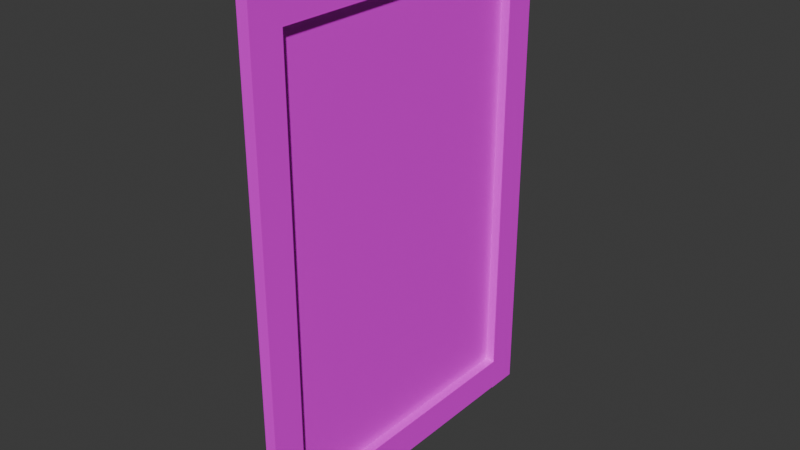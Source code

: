 # Source: fish.blend  (saved by Blender 4.0.36; exported with 4.5.12 LTS)
import bpy
from mathutils import Matrix  # noqa: F401  (used for matrix-valued properties, if any)

bpy.ops.wm.read_factory_settings(use_empty=True)
scene = bpy.context.scene
scene.name = 'Scene'

# ---- collections
col_collection = bpy.data.collections.new('Collection'); scene.collection.children.link(col_collection)

# ---- images (referenced by path relative to the original .blend; pixels are not part of the script)
import os
ASSET_DIR = os.environ.get("B2B_ASSET_DIR", "")  # directory of the original .blend (textures are referenced by path, not embedded)
HERE = os.path.dirname(os.path.abspath(__file__))  # packed textures are extracted next to this script under _unpacked/

def load_image(name, relpath, width, height, colorspace="sRGB"):
    """Load a texture the original file referenced (path relative to the .blend, or extracted next to this script)."""
    p = next((c for c in (os.path.join(HERE, relpath), os.path.join(ASSET_DIR, relpath)) if relpath and os.path.exists(c)), "")
    if p:
        img = bpy.data.images.load(p, check_existing=True)
        img.name = name
    else:  # same state as the original file: an image datablock whose file is absent (Cycles renders it pink)
        img = bpy.data.images.new(name, width, height)
        img.source = "FILE"
        img.filepath = "//" + (relpath or name)
    img.colorspace_settings.name = colorspace
    return img
img_wood_texture_2_png_001 = load_image('Wood Texture 2.png.001', 'Wood Texture 2.png', 1024, 1024, 'sRGB')

# ---- materials (node trees are filled in below, after node groups)
mat_material = bpy.data.materials.new('Material')
mat_material.alpha_threshold = 0.0
mat_material.use_transparent_shadow = False
mat_material.roughness = 0.5
mat_material.line_color = (0.0, 0.0, 0.0, 1.0)
mat_material_001 = bpy.data.materials.new('Material.001')
mat_material_001.alpha_threshold = 0.0
mat_material_001.use_transparent_shadow = False
mat_material_001.roughness = 0.5
mat_material_001.line_color = (0.0, 0.0, 0.0, 1.0)
mat_material_005 = bpy.data.materials.new('Material.005')
mat_material_005.alpha_threshold = 0.0
mat_material_005.use_transparent_shadow = False
mat_material_005.roughness = 0.5
mat_material_005.line_color = (0.0, 0.0, 0.0, 1.0)

# ---- material node trees
mat_material.use_nodes = True; mat_material.node_tree.nodes.clear()
_N = mat_material.node_tree.nodes; _L = mat_material.node_tree.links
n0 = _N.new('ShaderNodeOutputMaterial'); n0.name = 'Material Output'; n0.location = (300, 300)
n1 = _N.new('ShaderNodeBsdfPrincipled'); n1.name = 'Principled BSDF'; n1.location = (10, 300)
n1.inputs[3].default_value = 1.45
n2 = _N.new('ShaderNodeTexImage'); n2.name = 'Image Texture'; n2.location = (-280, 280)
_L.new(n1.outputs[0], n0.inputs[0])
_L.new(n2.outputs[0], n1.inputs[0])
n0.is_active_output = True
mat_material_001.use_nodes = True; mat_material_001.node_tree.nodes.clear()
_N = mat_material_001.node_tree.nodes; _L = mat_material_001.node_tree.links
n0 = _N.new('ShaderNodeOutputMaterial'); n0.name = 'Material Output'; n0.location = (300, 300)
n1 = _N.new('ShaderNodeBsdfPrincipled'); n1.name = 'Principled BSDF'; n1.location = (10, 300)
n1.inputs[3].default_value = 1.45
n2 = _N.new('ShaderNodeTexImage'); n2.name = 'Image Texture'; n2.location = (-280, 280)
n2.image = img_wood_texture_2_png_001
_L.new(n1.outputs[0], n0.inputs[0])
_L.new(n2.outputs[0], n1.inputs[0])
n0.is_active_output = True
mat_material_005.use_nodes = True; mat_material_005.node_tree.nodes.clear()
_N = mat_material_005.node_tree.nodes; _L = mat_material_005.node_tree.links
n0 = _N.new('ShaderNodeOutputMaterial'); n0.name = 'Material Output'; n0.location = (300, 300)
n1 = _N.new('ShaderNodeBsdfPrincipled'); n1.name = 'Principled BSDF'; n1.location = (10, 300)
n1.inputs[3].default_value = 1.45
n2 = _N.new('ShaderNodeTexImage'); n2.name = 'Image Texture'; n2.location = (-280, 280)
n2.image = img_wood_texture_2_png_001
_L.new(n1.outputs[0], n0.inputs[0])
_L.new(n2.outputs[0], n1.inputs[0])
n0.is_active_output = True

# ---- world
world_world = bpy.data.worlds.new('World'); scene.world = world_world
world_world.use_nodes = True; world_world.node_tree.nodes.clear()
_N = world_world.node_tree.nodes; _L = world_world.node_tree.links
n0 = _N.new('ShaderNodeOutputWorld'); n0.name = 'World Output'; n0.location = (300, 300)
n1 = _N.new('ShaderNodeBackground'); n1.name = 'Background'; n1.location = (10, 300)
n1.inputs[0].default_value = (0.05088, 0.05088, 0.05088, 1.0)
_L.new(n1.outputs[0], n0.inputs[0])
n0.is_active_output = True
world_world.color = (0.05088, 0.05088, 0.05088)
world_world.use_sun_shadow = False
world_world.sun_shadow_jitter_overblur = 0.0

# ---- meshes
me_cube = bpy.data.meshes.new('Cube')
me_cube.from_pydata([(1.0, 1.0, 1.0), (1.0, 1.0, -1.0), (1.0, -1.0, 1.0), (1.0, -1.0, -1.0), (-1.0, 1.0, 1.0), (-1.0, 1.0, -1.0), (-1.0, -1.0, 1.0), (-1.0, -1.0, -1.0)], [], [(0, 4, 6, 2), (3, 2, 6, 7), (7, 6, 4, 5), (5, 1, 3, 7), (1, 0, 2, 3), (5, 4, 0, 1)])
_uv = me_cube.uv_layers.new(name='UVMap')
_uv.uv.foreach_set('vector', [0.625, 0.5, 0.875, 0.5, 0.875, 0.75, 0.625, 0.75, 0.375, 0.75, 0.625, 0.75, 0.625, 1.0, 0.375, 1.0, 0.375, 0.0, 0.625, 0.0, 0.625, 0.25, 0.375, 0.25, 0.125, 0.5, 0.375, 0.5, 0.375, 0.75, 0.125, 0.75, 0.375, 0.5, 0.625, 0.5, 0.625, 0.75, 0.375, 0.75, 0.375, 0.25, 0.625, 0.25, 0.625, 0.5, 0.375, 0.5])
me_cube.materials.append(mat_material)
me_cube.use_mirror_vertex_groups = False
me_cube.update()
me_cube_001 = bpy.data.meshes.new('Cube.001')
me_cube_001.from_pydata([(1.0, 1.0, 1.0), (1.0, 1.0, -1.0), (1.0, -1.0, 1.0), (1.0, -1.0, -1.0), (-1.0, 1.0, 1.0), (-1.0, 1.0, -1.0), (-1.0, -1.0, 1.0), (-1.0, -1.0, -1.0)], [], [(0, 4, 6, 2), (3, 2, 6, 7), (7, 6, 4, 5), (5, 1, 3, 7), (1, 0, 2, 3), (5, 4, 0, 1)])
_uv = me_cube_001.uv_layers.new(name='UVMap')
_uv.uv.foreach_set('vector', [0.625, 0.5, 0.875, 0.5, 0.875, 0.75, 0.625, 0.75, 0.375, 0.75, 0.625, 0.75, 0.625, 1.0, 0.375, 1.0, 0.375, 0.0, 0.625, 0.0, 0.625, 0.25, 0.375, 0.25, 0.125, 0.5, 0.375, 0.5, 0.375, 0.75, 0.125, 0.75, 0.375, 0.5, 0.625, 0.5, 0.625, 0.75, 0.375, 0.75, 0.375, 0.25, 0.625, 0.25, 0.625, 0.5, 0.375, 0.5])
me_cube_001.materials.append(mat_material_001)
me_cube_001.use_mirror_vertex_groups = False
me_cube_001.update()
me_cube_005 = bpy.data.meshes.new('Cube.005')
me_cube_005.from_pydata([(1.0, 1.0, 1.0), (1.0, 1.0, -1.0), (1.0, -1.0, 1.0), (1.0, -1.0, -1.0), (-1.0, 1.0, 1.0), (-1.0, 1.0, -1.0), (-1.0, -1.0, 1.0), (-1.0, -1.0, -1.0)], [], [(0, 4, 6, 2), (3, 2, 6, 7), (7, 6, 4, 5), (5, 1, 3, 7), (1, 0, 2, 3), (5, 4, 0, 1)])
_uv = me_cube_005.uv_layers.new(name='UVMap')
_uv.uv.foreach_set('vector', [0.625, 0.5, 0.875, 0.5, 0.875, 0.75, 0.625, 0.75, 0.375, 0.75, 0.625, 0.75, 0.625, 1.0, 0.375, 1.0, 0.375, 0.0, 0.625, 0.0, 0.625, 0.25, 0.375, 0.25, 0.125, 0.5, 0.375, 0.5, 0.375, 0.75, 0.125, 0.75, 0.375, 0.5, 0.625, 0.5, 0.625, 0.75, 0.375, 0.75, 0.375, 0.25, 0.625, 0.25, 0.625, 0.5, 0.375, 0.5])
me_cube_005.materials.append(mat_material_005)
me_cube_005.use_mirror_vertex_groups = False
me_cube_005.update()
me_cube_004 = bpy.data.meshes.new('Cube.004')
me_cube_004.from_pydata([(1.0, 1.0, 1.0), (1.0, 1.0, -1.0), (1.0, -1.0, 1.0), (1.0, -1.0, -1.0), (-1.0, 1.0, 1.0), (-1.0, 1.0, -1.0), (-1.0, -1.0, 1.0), (-1.0, -1.0, -1.0)], [], [(0, 4, 6, 2), (3, 2, 6, 7), (7, 6, 4, 5), (5, 1, 3, 7), (1, 0, 2, 3), (5, 4, 0, 1)])
_uv = me_cube_004.uv_layers.new(name='UVMap')
_uv.uv.foreach_set('vector', [0.625, 0.5, 0.875, 0.5, 0.875, 0.75, 0.625, 0.75, 0.375, 0.75, 0.625, 0.75, 0.625, 1.0, 0.375, 1.0, 0.375, 0.0, 0.625, 0.0, 0.625, 0.25, 0.375, 0.25, 0.125, 0.5, 0.375, 0.5, 0.375, 0.75, 0.125, 0.75, 0.375, 0.5, 0.625, 0.5, 0.625, 0.75, 0.375, 0.75, 0.375, 0.25, 0.625, 0.25, 0.625, 0.5, 0.375, 0.5])
me_cube_004.materials.append(mat_material_001)
me_cube_004.use_mirror_vertex_groups = False
me_cube_004.update()
me_cube_006 = bpy.data.meshes.new('Cube.006')
me_cube_006.from_pydata([(1.0, 1.0, 1.0), (1.0, 1.0, -1.0), (1.0, -1.0, 1.0), (1.0, -1.0, -1.0), (-1.0, 1.0, 1.0), (-1.0, 1.0, -1.0), (-1.0, -1.0, 1.0), (-1.0, -1.0, -1.0)], [], [(0, 4, 6, 2), (3, 2, 6, 7), (7, 6, 4, 5), (5, 1, 3, 7), (1, 0, 2, 3), (5, 4, 0, 1)])
_uv = me_cube_006.uv_layers.new(name='UVMap')
_uv.uv.foreach_set('vector', [0.625, 0.5, 0.875, 0.5, 0.875, 0.75, 0.625, 0.75, 0.375, 0.75, 0.625, 0.75, 0.625, 1.0, 0.375, 1.0, 0.375, 0.0, 0.625, 0.0, 0.625, 0.25, 0.375, 0.25, 0.125, 0.5, 0.375, 0.5, 0.375, 0.75, 0.125, 0.75, 0.375, 0.5, 0.625, 0.5, 0.625, 0.75, 0.375, 0.75, 0.375, 0.25, 0.625, 0.25, 0.625, 0.5, 0.375, 0.5])
me_cube_006.materials.append(mat_material_005)
me_cube_006.use_mirror_vertex_groups = False
me_cube_006.update()

# ---- objects
ob_cube = bpy.data.objects.new('Cube', me_cube)
ob_cube_001 = bpy.data.objects.new('Cube.001', me_cube_001)
ob_empty = bpy.data.objects.new('Empty', None)
ob_cube_004 = bpy.data.objects.new('Cube.004', me_cube_005)
ob_cube_002 = bpy.data.objects.new('Cube.002', me_cube_004)
ob_cube_003 = bpy.data.objects.new('Cube.003', me_cube_006)

# ---- transforms, parenting, visibility, modifiers, constraints
ob_cube.location = (-0.02457, 0.0, 0.0)
ob_cube.scale = (0.02883, 0.8556, 1.254)
ob_cube.lock_rotations_4d = False
ob_cube.empty_display_type = 'ARROWS'
ob_cube.lineart.crease_threshold = 0.0
ob_cube_001.location = (0.0233, -0.8169, 0.003797)
ob_cube_001.scale = (0.02883, -0.08121, 1.254)
ob_cube_001.lock_rotations_4d = False
ob_cube_001.empty_display_type = 'ARROWS'
ob_cube_001.lineart.crease_threshold = 0.0
ob_empty.location = (0.05367, -0.02757, 0.02931)
ob_empty.rotation_euler = (-1.571, -3.153, 1.571)
ob_empty.scale = (1.567, 3.722, 1.0)
ob_empty.empty_display_type = 'IMAGE'
ob_empty.use_empty_image_alpha = True
ob_empty.color = (1.0, 1.0, 1.0, 0.2205)
ob_cube_004.location = (0.02323, -0.01816, 1.176)
ob_cube_004.rotation_euler = (-1.571, 0.0, 0.0)
ob_cube_004.scale = (0.02883, -0.0812, 0.7178)
ob_cube_004.lock_rotations_4d = False
ob_cube_004.empty_display_type = 'ARROWS'
ob_cube_004.lineart.crease_threshold = 0.0
ob_cube_002.location = (0.0233, 0.7804, 0.003797)
ob_cube_002.scale = (0.02883, -0.08121, 1.254)
ob_cube_002.lock_rotations_4d = False
ob_cube_002.empty_display_type = 'ARROWS'
ob_cube_002.lineart.crease_threshold = 0.0
ob_cube_003.location = (0.02323, -0.01816, -1.165)
ob_cube_003.rotation_euler = (-1.571, 0.0, 0.0)
ob_cube_003.scale = (0.02883, -0.0812, 0.7178)
ob_cube_003.lock_rotations_4d = False
ob_cube_003.empty_display_type = 'ARROWS'
ob_cube_003.lineart.crease_threshold = 0.0

# ---- collection membership
col_collection.objects.link(ob_cube)
col_collection.objects.link(ob_cube_001)
col_collection.objects.link(ob_empty)
col_collection.objects.link(ob_cube_004)
col_collection.objects.link(ob_cube_002)
col_collection.objects.link(ob_cube_003)

# ---- scene / render settings (as saved in the file)
scene.frame_start = 1; scene.frame_end = 250; scene.frame_set(142)
scene.render.engine = 'BLENDER_EEVEE_NEXT'
scene.cycles.sampling_pattern = 'TABULATED_SOBOL'
bpy.context.view_layer.update()

# ---- added for rendering (the .blend has no active camera and no usable light): camera, sun
cam_auto = bpy.data.cameras.new('AutoCamera')
cam_auto.lens = 50.0
cam_auto.sensor_width = 36.0
cam_auto.clip_end = 1000.0
ob_auto_camera = bpy.data.objects.new('AutoCamera', cam_auto)
scene.collection.objects.link(ob_auto_camera)
ob_auto_camera.location = (2.83879, -3.42556, 2.27344)
ob_auto_camera.rotation_euler = (1.09748, -7.21219e-08, 0.694738)
scene.camera = ob_auto_camera
light_auto_sun = bpy.data.lights.new('AutoSun', 'SUN')
light_auto_sun.energy = 3.0
light_auto_sun.angle = 0.0523599
ob_auto_sun = bpy.data.objects.new('AutoSun', light_auto_sun)
scene.collection.objects.link(ob_auto_sun)
ob_auto_sun.rotation_euler = (0.872665, 0.174533, 0.523599)
bpy.context.view_layer.update()
